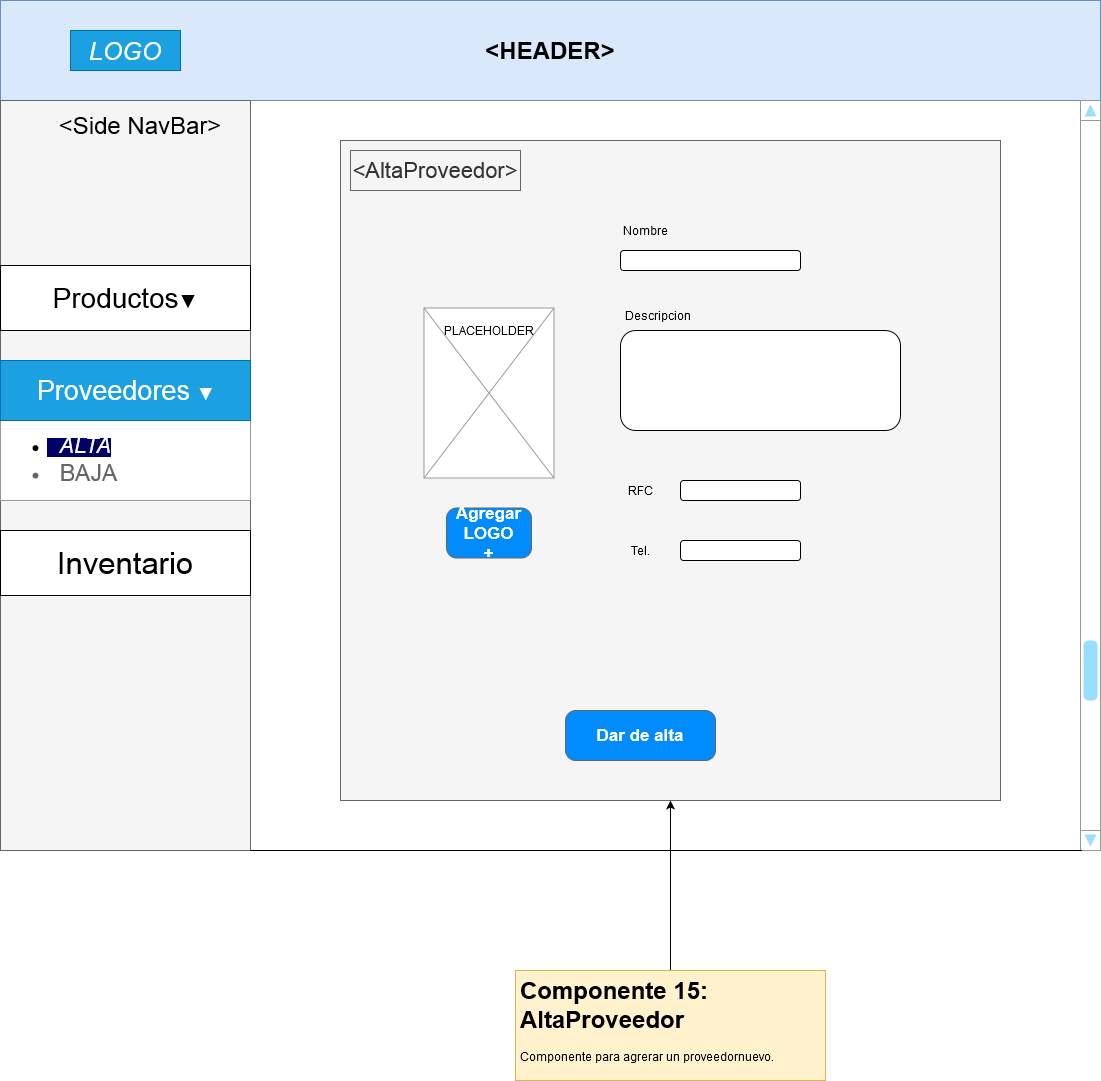

The diagram above was exported from draw.io. Its source (the exported page's mxGraphModel, read from the mxfile embedded in the PNG):
<mxGraphModel dx="868" dy="518" grid="1" gridSize="10" guides="1" tooltips="1" connect="1" arrows="1" fold="1" page="1" pageScale="1" pageWidth="1100" pageHeight="850" math="0" shadow="0">
  <root>
    <mxCell id="0" />
    <mxCell id="1" parent="0" />
    <mxCell id="cnqzPTQE9FA1bivrmR1H-2" value="&lt;h1&gt;&amp;lt;HEADER&amp;gt;&lt;br&gt;&lt;/h1&gt;" style="rounded=0;whiteSpace=wrap;html=1;fillColor=#dae8fc;strokeColor=#6c8ebf;" parent="1" vertex="1">
      <mxGeometry width="1100" height="100" as="geometry" />
    </mxCell>
    <mxCell id="cnqzPTQE9FA1bivrmR1H-3" value="" style="rounded=0;whiteSpace=wrap;html=1;fillColor=#f5f5f5;strokeColor=#666666;fontColor=#333333;" parent="1" vertex="1">
      <mxGeometry y="100" width="250" height="750" as="geometry" />
    </mxCell>
    <mxCell id="cnqzPTQE9FA1bivrmR1H-4" value="&lt;font style=&quot;font-size: 24px&quot;&gt;&amp;lt;Side NavBar&amp;gt;&lt;/font&gt;" style="text;html=1;strokeColor=none;fillColor=none;align=center;verticalAlign=middle;whiteSpace=wrap;rounded=0;" parent="1" vertex="1">
      <mxGeometry x="50" y="110" width="180" height="30" as="geometry" />
    </mxCell>
    <mxCell id="cnqzPTQE9FA1bivrmR1H-5" value="&lt;i&gt;&lt;font style=&quot;font-size: 25px&quot;&gt;LOGO&lt;/font&gt;&lt;/i&gt;" style="text;html=1;strokeColor=#006EAF;fillColor=#1ba1e2;align=center;verticalAlign=middle;whiteSpace=wrap;rounded=0;fontColor=#ffffff;" parent="1" vertex="1">
      <mxGeometry x="70" y="30" width="110" height="40" as="geometry" />
    </mxCell>
    <mxCell id="cnqzPTQE9FA1bivrmR1H-23" value="" style="verticalLabelPosition=bottom;shadow=0;dashed=0;align=center;html=1;verticalAlign=top;strokeWidth=1;shape=mxgraph.mockup.navigation.scrollBar;strokeColor=#999999;barPos=20;fillColor2=#99ddff;strokeColor2=none;direction=north;" parent="1" vertex="1">
      <mxGeometry x="1080" y="100" width="20" height="750" as="geometry" />
    </mxCell>
    <mxCell id="cnqzPTQE9FA1bivrmR1H-24" value="&lt;font style=&quot;font-size: 28px&quot;&gt;Provedores &lt;/font&gt;&lt;font style=&quot;font-size: 19px&quot;&gt;▼&lt;/font&gt;" style="rounded=0;whiteSpace=wrap;html=1;" parent="1" vertex="1">
      <mxGeometry y="360" width="250" height="65" as="geometry" />
    </mxCell>
    <mxCell id="cnqzPTQE9FA1bivrmR1H-25" value="&lt;font style=&quot;font-size: 31px&quot;&gt;Inventario&lt;/font&gt;" style="rounded=0;whiteSpace=wrap;html=1;" parent="1" vertex="1">
      <mxGeometry y="530" width="250" height="65" as="geometry" />
    </mxCell>
    <mxCell id="cnqzPTQE9FA1bivrmR1H-32" value="" style="endArrow=none;html=1;exitX=1;exitY=1;exitDx=0;exitDy=0;entryX=0;entryY=0.07;entryDx=0;entryDy=0;entryPerimeter=0;" parent="1" source="cnqzPTQE9FA1bivrmR1H-3" target="cnqzPTQE9FA1bivrmR1H-23" edge="1">
      <mxGeometry width="50" height="50" relative="1" as="geometry">
        <mxPoint x="280" y="870" as="sourcePoint" />
        <mxPoint x="330" y="820" as="targetPoint" />
      </mxGeometry>
    </mxCell>
    <mxCell id="cnqzPTQE9FA1bivrmR1H-35" value="" style="whiteSpace=wrap;html=1;aspect=fixed;fillColor=#f5f5f5;strokeColor=#666666;fontColor=#333333;" parent="1" vertex="1">
      <mxGeometry x="340" y="140" width="660" height="660" as="geometry" />
    </mxCell>
    <mxCell id="cnqzPTQE9FA1bivrmR1H-38" value="" style="verticalLabelPosition=bottom;shadow=0;dashed=0;align=center;html=1;verticalAlign=top;strokeWidth=1;shape=mxgraph.mockup.graphics.simpleIcon;strokeColor=#999999;fillColor=#FFFFFF;" parent="1" vertex="1">
      <mxGeometry x="423.5" y="307.5" width="130" height="170" as="geometry" />
    </mxCell>
    <mxCell id="cnqzPTQE9FA1bivrmR1H-39" value="&lt;font style=&quot;font-size: 22px&quot;&gt;&amp;lt;AltaProveedor&amp;gt;&lt;/font&gt;" style="text;html=1;align=center;verticalAlign=middle;whiteSpace=wrap;rounded=0;fillColor=#f5f5f5;strokeColor=#666666;fontColor=#333333;" parent="1" vertex="1">
      <mxGeometry x="350" y="150" width="170" height="40" as="geometry" />
    </mxCell>
    <mxCell id="cnqzPTQE9FA1bivrmR1H-40" value="&lt;div&gt;Agregar &lt;br&gt;&lt;/div&gt;&lt;div&gt;LOGO&lt;br&gt;&lt;/div&gt;&lt;div&gt;+&lt;br&gt;&lt;/div&gt;" style="strokeWidth=1;shadow=0;dashed=0;align=center;html=1;shape=mxgraph.mockup.buttons.button;strokeColor=#666666;fontColor=#ffffff;mainText=;buttonStyle=round;fontSize=17;fontStyle=1;fillColor=#008cff;whiteSpace=wrap;" parent="1" vertex="1">
      <mxGeometry x="446" y="507.5" width="85" height="50" as="geometry" />
    </mxCell>
    <mxCell id="cnqzPTQE9FA1bivrmR1H-41" value="Nombre" style="text;html=1;strokeColor=none;fillColor=none;align=center;verticalAlign=middle;whiteSpace=wrap;rounded=0;" parent="1" vertex="1">
      <mxGeometry x="610" y="220" width="70" height="20" as="geometry" />
    </mxCell>
    <mxCell id="cnqzPTQE9FA1bivrmR1H-43" value="&lt;div&gt;Descripcion&lt;/div&gt;&lt;div&gt;&lt;br&gt;&lt;/div&gt;" style="text;html=1;strokeColor=none;fillColor=none;align=center;verticalAlign=middle;whiteSpace=wrap;rounded=0;" parent="1" vertex="1">
      <mxGeometry x="610" y="305" width="95" height="35" as="geometry" />
    </mxCell>
    <mxCell id="cnqzPTQE9FA1bivrmR1H-45" value="" style="rounded=1;whiteSpace=wrap;html=1;fillColor=#FFFFFF;" parent="1" vertex="1">
      <mxGeometry x="620" y="250" width="180" height="20" as="geometry" />
    </mxCell>
    <mxCell id="cnqzPTQE9FA1bivrmR1H-46" value="" style="rounded=1;whiteSpace=wrap;html=1;fillColor=#FFFFFF;" parent="1" vertex="1">
      <mxGeometry x="620" y="330" width="280" height="100" as="geometry" />
    </mxCell>
    <mxCell id="cnqzPTQE9FA1bivrmR1H-47" value="RFC" style="text;html=1;strokeColor=none;fillColor=none;align=center;verticalAlign=middle;whiteSpace=wrap;rounded=0;" parent="1" vertex="1">
      <mxGeometry x="620" y="480" width="40" height="20" as="geometry" />
    </mxCell>
    <mxCell id="cnqzPTQE9FA1bivrmR1H-48" value="" style="rounded=1;whiteSpace=wrap;html=1;fillColor=#FFFFFF;" parent="1" vertex="1">
      <mxGeometry x="680" y="480" width="120" height="20" as="geometry" />
    </mxCell>
    <mxCell id="cnqzPTQE9FA1bivrmR1H-50" value="PLACEHOLDER" style="text;html=1;strokeColor=none;fillColor=none;align=center;verticalAlign=middle;whiteSpace=wrap;rounded=0;" parent="1" vertex="1">
      <mxGeometry x="457" y="320" width="63" height="20" as="geometry" />
    </mxCell>
    <mxCell id="cnqzPTQE9FA1bivrmR1H-51" value="Dar de alta" style="strokeWidth=1;shadow=0;dashed=0;align=center;html=1;shape=mxgraph.mockup.buttons.button;strokeColor=#666666;fontColor=#ffffff;mainText=;buttonStyle=round;fontSize=17;fontStyle=1;fillColor=#008cff;whiteSpace=wrap;" parent="1" vertex="1">
      <mxGeometry x="565" y="710" width="150" height="50" as="geometry" />
    </mxCell>
    <mxCell id="M8kgBegOaD-96C8BDJ6E-3" style="edgeStyle=orthogonalEdgeStyle;rounded=0;orthogonalLoop=1;jettySize=auto;html=1;entryX=0.5;entryY=1;entryDx=0;entryDy=0;" parent="1" source="M8kgBegOaD-96C8BDJ6E-2" target="cnqzPTQE9FA1bivrmR1H-35" edge="1">
      <mxGeometry relative="1" as="geometry" />
    </mxCell>
    <mxCell id="M8kgBegOaD-96C8BDJ6E-2" value="&lt;h1&gt;Componente 15: AltaProveedor&lt;br&gt;&lt;/h1&gt;&lt;p&gt;Componente para agrerar un proveedornuevo.&lt;br&gt;&lt;/p&gt;" style="text;html=1;strokeColor=#d6b656;fillColor=#fff2cc;spacing=5;spacingTop=-20;whiteSpace=wrap;overflow=hidden;rounded=0;" parent="1" vertex="1">
      <mxGeometry x="515" y="970" width="310" height="110" as="geometry" />
    </mxCell>
    <mxCell id="ijX9lP4nxuczJ7zLLc3L-3" value="Tel." style="text;html=1;strokeColor=none;fillColor=none;align=center;verticalAlign=middle;whiteSpace=wrap;rounded=0;" parent="1" vertex="1">
      <mxGeometry x="620" y="540" width="40" height="20" as="geometry" />
    </mxCell>
    <mxCell id="ijX9lP4nxuczJ7zLLc3L-4" value="" style="rounded=1;whiteSpace=wrap;html=1;fillColor=#FFFFFF;" parent="1" vertex="1">
      <mxGeometry x="680" y="540" width="120" height="20" as="geometry" />
    </mxCell>
    <mxCell id="ijX9lP4nxuczJ7zLLc3L-6" value="" style="strokeWidth=1;shadow=0;dashed=0;align=center;html=1;shape=mxgraph.mockup.forms.rrect;rSize=0;strokeColor=#999999;fillColor=#ffffff;" parent="1" vertex="1">
      <mxGeometry y="360" width="250" height="140" as="geometry" />
    </mxCell>
    <mxCell id="ijX9lP4nxuczJ7zLLc3L-7" value="&lt;font style=&quot;font-size: 27px&quot;&gt;Proveedores &lt;/font&gt;▼" style="strokeWidth=1;shadow=0;dashed=0;align=center;html=1;shape=mxgraph.mockup.forms.rrect;rSize=0;strokeColor=#006EAF;fontSize=17;fillColor=#1ba1e2;resizeWidth=1;fontColor=#ffffff;" parent="ijX9lP4nxuczJ7zLLc3L-6" vertex="1">
      <mxGeometry width="250" height="60" relative="1" as="geometry">
        <mxPoint as="offset" />
      </mxGeometry>
    </mxCell>
    <mxCell id="ijX9lP4nxuczJ7zLLc3L-8" value="&lt;ul&gt;&lt;li&gt;&lt;span style=&quot;background-color: rgb(0 , 0 , 102)&quot;&gt;&lt;font color=&quot;#FFFFFF&quot;&gt;&lt;i&gt;&lt;font style=&quot;font-size: 22px&quot;&gt;&lt;span style=&quot;background-color: transparent&quot;&gt;&amp;nbsp; ALTA&lt;/span&gt;&lt;br&gt;&lt;/font&gt;&lt;/i&gt;&lt;/font&gt;&lt;/span&gt;&lt;/li&gt;&lt;/ul&gt;" style="strokeWidth=1;shadow=0;dashed=0;align=center;html=1;shape=mxgraph.mockup.forms.anchor;fontSize=17;align=left;spacingLeft=5;resizeWidth=1;fillColor=#dae8fc;strokeColor=#6c8ebf;" parent="ijX9lP4nxuczJ7zLLc3L-6" vertex="1">
      <mxGeometry y="70" width="250" height="30" as="geometry" />
    </mxCell>
    <mxCell id="ijX9lP4nxuczJ7zLLc3L-9" value="&lt;ul&gt;&lt;li&gt;&lt;font style=&quot;font-size: 23px&quot;&gt;&amp;nbsp; BAJA&lt;br&gt;&lt;/font&gt;&lt;/li&gt;&lt;/ul&gt;" style="strokeWidth=1;shadow=0;dashed=0;align=center;html=1;shape=mxgraph.mockup.forms.anchor;fontSize=17;fontColor=#666666;align=left;spacingLeft=5;resizeWidth=1;" parent="ijX9lP4nxuczJ7zLLc3L-6" vertex="1">
      <mxGeometry y="100.00464396284829" width="250" height="24.705882352941178" as="geometry" />
    </mxCell>
    <mxCell id="ijX9lP4nxuczJ7zLLc3L-10" value="&lt;font style=&quot;font-size: 28px&quot;&gt;Productos&lt;/font&gt;&lt;font style=&quot;font-size: 19px&quot;&gt;▼&lt;/font&gt;" style="rounded=0;whiteSpace=wrap;html=1;" parent="1" vertex="1">
      <mxGeometry y="265" width="250" height="65" as="geometry" />
    </mxCell>
  </root>
</mxGraphModel>